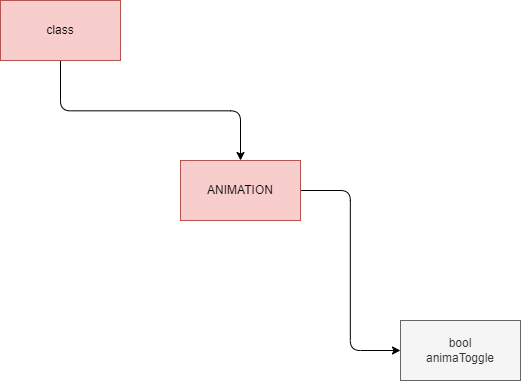

The diagram above was exported from draw.io. Its source (the exported page's mxGraphModel, read from the mxfile embedded in the PNG):
<mxGraphModel dx="921" dy="1088" grid="1" gridSize="10" guides="1" tooltips="1" connect="1" arrows="1" fold="1" page="0" pageScale="1" pageWidth="827" pageHeight="1169" math="0" shadow="0">
  <root>
    <mxCell id="0" />
    <mxCell id="1" parent="0" />
    <mxCell id="4" style="edgeStyle=elbowEdgeStyle;html=1;elbow=vertical;" edge="1" parent="1" source="2" target="3">
      <mxGeometry relative="1" as="geometry" />
    </mxCell>
    <mxCell id="2" value="class" style="whiteSpace=wrap;html=1;fillColor=#f8cecc;strokeColor=#b85450;" vertex="1" parent="1">
      <mxGeometry x="200" y="200" width="120" height="60" as="geometry" />
    </mxCell>
    <mxCell id="6" style="edgeStyle=elbowEdgeStyle;html=1;fontFamily=Helvetica;fontSize=12;fontColor=#333333;" edge="1" parent="1" source="3" target="5">
      <mxGeometry relative="1" as="geometry" />
    </mxCell>
    <mxCell id="3" value="ANIMATION" style="whiteSpace=wrap;html=1;fillColor=#f8cecc;strokeColor=#b85450;" vertex="1" parent="1">
      <mxGeometry x="380" y="360" width="120" height="60" as="geometry" />
    </mxCell>
    <mxCell id="5" value="bool&lt;br&gt;animaToggle" style="whiteSpace=wrap;html=1;fillColor=#f5f5f5;fontColor=#333333;strokeColor=#666666;" vertex="1" parent="1">
      <mxGeometry x="600" y="520" width="120" height="60" as="geometry" />
    </mxCell>
  </root>
</mxGraphModel>